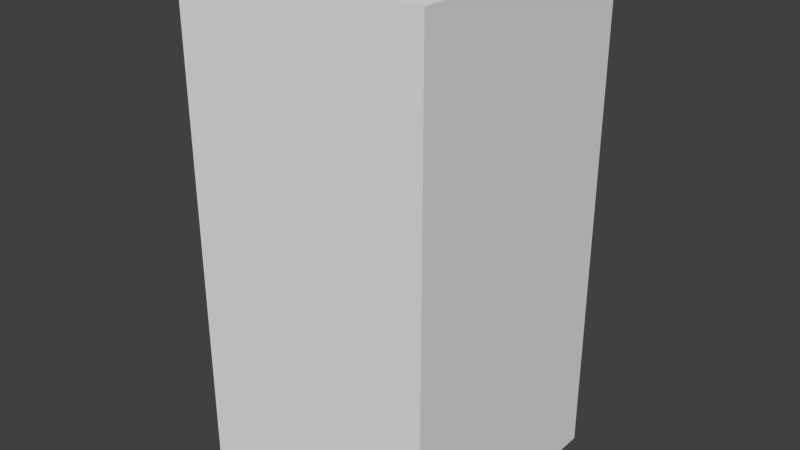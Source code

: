 # Source: greyStopFive.blend  (saved by Blender 2.68.0; exported with 4.5.12 LTS)
import bpy
from mathutils import Matrix  # noqa: F401  (used for matrix-valued properties, if any)

bpy.ops.wm.read_factory_settings(use_empty=True)
scene = bpy.context.scene
scene.name = 'Scene'

# ---- collections
col_collection_1 = bpy.data.collections.new('Collection 1'); scene.collection.children.link(col_collection_1)

# ---- world
world_world = bpy.data.worlds.new('World'); scene.world = world_world
world_world.color = (0.05088, 0.05088, 0.05088)
world_world.use_sun_shadow = False
world_world.sun_shadow_jitter_overblur = 0.0
world_world.cycles.sampling_method = 'MANUAL'
world_world.cycles.sample_map_resolution = 256

# ---- meshes
me_greystopfive = bpy.data.meshes.new('greyStopFive')
me_greystopfive.from_pydata([(-0.5, -0.5, -1.0), (-0.5, 0.5, -1.0), (0.5, 0.5, -1.0), (0.5, -0.5, -1.0), (-0.5, -0.5, 1.0), (-0.5, 0.5, 1.0), (0.5, 0.5, 1.0), (0.5, -0.5, 1.0)], [], [(4, 5, 1, 0), (5, 6, 2, 1), (6, 7, 3, 2), (7, 4, 0, 3), (0, 1, 2, 3), (7, 6, 5, 4)])
me_greystopfive.use_remesh_preserve_volume = False
me_greystopfive.use_remesh_preserve_attributes = False
me_greystopfive.use_mirror_vertex_groups = False
me_greystopfive.update()

# ---- objects
ob_greystopfive = bpy.data.objects.new('greyStopFive', me_greystopfive)

# ---- transforms, parenting, visibility, modifiers, constraints
ob_greystopfive.location = (0.0, 0.0, 0.0)
ob_greystopfive.lineart.crease_threshold = 0.0

# ---- collection membership
col_collection_1.objects.link(ob_greystopfive)

# ---- scene / render settings (as saved in the file)
scene.frame_start = 1; scene.frame_end = 250; scene.frame_set(1)
scene.render.engine = 'BLENDER_EEVEE_NEXT'
scene.render.image_settings.color_mode = 'RGB'
scene.render.image_settings.compression = 90
scene.render.resolution_percentage = 50
scene.render.dither_intensity = 0.0
scene.cycles.use_denoising = False
scene.cycles.samples = 10
scene.cycles.sampling_pattern = 'TABULATED_SOBOL'
scene.cycles.light_sampling_threshold = 0.0
scene.cycles.use_adaptive_sampling = False
scene.cycles.use_light_tree = False
scene.cycles.blur_glossy = 0.0
scene.cycles.volume_bounces = 1
scene.cycles.pixel_filter_type = 'GAUSSIAN'
scene.cycles.sample_clamp_indirect = 0.0
scene.view_settings.view_transform = 'Standard'
bpy.context.view_layer.update()

# ---- added for rendering (the .blend has no active camera and no usable light): camera, sun
cam_auto = bpy.data.cameras.new('AutoCamera')
cam_auto.lens = 50.0
cam_auto.sensor_width = 36.0
cam_auto.clip_end = 1000.0
ob_auto_camera = bpy.data.objects.new('AutoCamera', cam_auto)
scene.collection.objects.link(ob_auto_camera)
ob_auto_camera.location = (2.26633, -2.71959, 1.81306)
ob_auto_camera.rotation_euler = (1.09748, -7.21219e-08, 0.694738)
scene.camera = ob_auto_camera
light_auto_sun = bpy.data.lights.new('AutoSun', 'SUN')
light_auto_sun.energy = 3.0
light_auto_sun.angle = 0.0523599
ob_auto_sun = bpy.data.objects.new('AutoSun', light_auto_sun)
scene.collection.objects.link(ob_auto_sun)
ob_auto_sun.rotation_euler = (0.872665, 0.174533, 0.523599)
bpy.context.view_layer.update()
